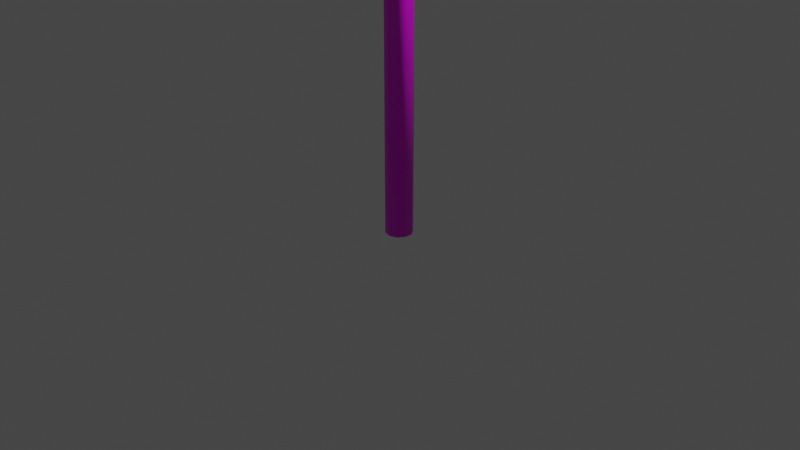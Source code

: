 # Source: squaresign.blend  (saved by Blender 3.0.42; exported with 4.5.12 LTS)
import bpy
from mathutils import Matrix  # noqa: F401  (used for matrix-valued properties, if any)

bpy.ops.wm.read_factory_settings(use_empty=True)
scene = bpy.context.scene
scene.name = 'Scene'

# ---- collections
col_collection = bpy.data.collections.new('Collection'); scene.collection.children.link(col_collection)

# ---- images (referenced by path relative to the original .blend; pixels are not part of the script)
import os
ASSET_DIR = os.environ.get("B2B_ASSET_DIR", "")  # directory of the original .blend (textures are referenced by path, not embedded)
HERE = os.path.dirname(os.path.abspath(__file__))  # packed textures are extracted next to this script under _unpacked/

def load_image(name, relpath, width, height, colorspace="sRGB"):
    """Load a texture the original file referenced (path relative to the .blend, or extracted next to this script)."""
    p = next((c for c in (os.path.join(HERE, relpath), os.path.join(ASSET_DIR, relpath)) if relpath and os.path.exists(c)), "")
    if p:
        img = bpy.data.images.load(p, check_existing=True)
        img.name = name
    else:  # same state as the original file: an image datablock whose file is absent (Cycles renders it pink)
        img = bpy.data.images.new(name, width, height)
        img.source = "FILE"
        img.filepath = "//" + (relpath or name)
    img.colorspace_settings.name = colorspace
    return img
img_squaresignkmtest_png = load_image('squaresignkmtest.png', 'squaresignkmtest.png', 1024, 1024, 'sRGB')

# ---- materials (node trees are filled in below, after node groups)
mat_yieldsign = bpy.data.materials.new('yieldsign')
mat_yieldsign.use_transparent_shadow = False

# ---- material node trees
mat_yieldsign.use_nodes = True; mat_yieldsign.node_tree.nodes.clear()
_N = mat_yieldsign.node_tree.nodes; _L = mat_yieldsign.node_tree.links
n0 = _N.new('ShaderNodeBsdfPrincipled'); n0.name = 'Principled BSDF'; n0.location = (10, 300)
n0.distribution = 'GGX'
n0.subsurface_method = 'RANDOM_WALK_SKIN'
n0.inputs[3].default_value = 1.45
n0.inputs[27].default_value = (0.0, 0.0, 0.0, 1.0)
n0.inputs[28].default_value = 1.0
n1 = _N.new('ShaderNodeOutputMaterial'); n1.name = 'Material Output'; n1.location = (300, 300)
n2 = _N.new('ShaderNodeTexImage'); n2.name = 'Image Texture'; n2.location = (-280, 280)
n2.image = img_squaresignkmtest_png
n2.interpolation = 'Closest'
_L.new(n0.outputs[0], n1.inputs[0])
_L.new(n2.outputs[0], n0.inputs[0])
n1.is_active_output = True

# ---- world
world_world = bpy.data.worlds.new('World'); scene.world = world_world
world_world.use_nodes = True; world_world.node_tree.nodes.clear()
_N = world_world.node_tree.nodes; _L = world_world.node_tree.links
n0 = _N.new('ShaderNodeOutputWorld'); n0.name = 'World Output'; n0.location = (300, 300)
n1 = _N.new('ShaderNodeBackground'); n1.name = 'Background'; n1.location = (10, 300)
n1.inputs[0].default_value = (0.05088, 0.05088, 0.05088, 1.0)
_L.new(n1.outputs[0], n0.inputs[0])
n0.is_active_output = True
world_world.color = (0.05088, 0.05088, 0.05088)
world_world.use_sun_shadow = False
world_world.sun_shadow_jitter_overblur = 0.0

# ---- cameras
cam_camera = bpy.data.cameras.new('Camera')
cam_camera.clip_end = 100.0
cam_camera.ortho_scale = 7.314

# ---- lights
light_light = bpy.data.lights.new('Light', 'POINT')
light_light.transmission_factor = 0.0
light_light.energy = 1000.0
light_light.shadow_soft_size = 0.1
light_light.shadow_maximum_resolution = 0.006
light_light.use_absolute_resolution = True

# ---- meshes
me_cylinder = bpy.data.meshes.new('Cylinder')
me_cylinder.from_pydata([(-5.845e-10, 0.1431, -0.1431), (-5.845e-10, 0.1431, 12.01), (0.08414, 0.1158, -0.1431), (0.08414, 0.1158, 12.01), (0.1361, 0.04423, -0.1431), (0.1361, 0.04423, 12.01), (0.1361, -0.04423, -0.1431), (0.1361, -0.04423, 12.01), (0.08414, -0.1158, -0.1431), (0.08414, -0.1158, 12.01), (-1.31e-08, -0.1431, -0.1431), (-1.31e-08, -0.1431, 12.01), (-0.08414, -0.1158, -0.1431), (-0.08414, -0.1158, 12.01), (-0.1361, -0.04423, -0.1431), (-0.1361, -0.04423, 12.01), (-0.1361, 0.04423, -0.1431), (-0.1361, 0.04423, 12.01), (-0.08414, 0.1158, -0.1431), (-0.08414, 0.1158, 12.01), (0.131, 1.176, 10.36), (0.131, 1.176, 12.71), (0.131, -1.176, 10.36), (0.131, -1.176, 12.71), (0.1911, 1.176, 10.36), (0.1911, 1.176, 12.71), (0.1911, -1.176, 10.36), (0.1911, -1.176, 12.71)], [], [(0, 1, 3, 2), (2, 3, 5, 4), (4, 5, 7, 6), (6, 7, 9, 8), (8, 9, 11, 10), (10, 11, 13, 12), (12, 13, 15, 14), (14, 15, 17, 16), (3, 1, 19, 17, 15, 13, 11, 9, 7, 5), (16, 17, 19, 18), (18, 19, 1, 0), (0, 2, 4, 6, 8, 10, 12, 14, 16, 18), (23, 21, 20, 22), (27, 26, 24, 25), (23, 22, 26, 27), (20, 21, 25, 24), (21, 23, 27, 25), (22, 20, 24, 26)])
me_cylinder.polygons.foreach_set('use_smooth', [True] * 18)
_uv = me_cylinder.uv_layers.new(name='UVMap')
_uv.uv.foreach_set('vector', [0.1794, 0.02274, 0.1794, 0.9801, 0.1626, 0.9802, 0.1626, 0.02286, 0.1626, 0.02286, 0.1626, 0.9802, 0.1459, 0.9803, 0.1459, 0.02298, 0.1459, 0.02298, 0.1459, 0.9803, 0.1292, 0.9805, 0.1292, 0.0231, 0.1292, 0.0231, 0.1292, 0.9805, 0.1125, 0.9806, 0.1125, 0.02322, 0.1125, 0.02322, 0.1125, 0.9806, 0.09581, 0.9807, 0.09581, 0.02335, 0.09581, 0.02335, 0.09581, 0.9807, 0.0791, 0.9808, 0.0791, 0.02347, 0.2462, 0.02226, 0.2462, 0.9796, 0.2295, 0.9797, 0.2295, 0.02238, 0.2295, 0.02238, 0.2295, 0.9797, 0.2128, 0.9799, 0.2128, 0.0225, 0.2861, 0.09403, 0.2861, 0.08277, 0.2928, 0.07366, 0.3035, 0.07019, 0.3142, 0.07366, 0.3208, 0.08277, 0.3208, 0.09403, 0.3142, 0.1031, 0.3035, 0.1066, 0.2928, 0.1031, 0.2128, 0.0225, 0.2128, 0.9799, 0.1961, 0.98, 0.1961, 0.02262, 0.1961, 0.02262, 0.1961, 0.98, 0.1794, 0.9801, 0.1794, 0.02274, 0.2928, 0.03696, 0.3035, 0.03348, 0.3142, 0.03696, 0.3208, 0.04606, 0.3208, 0.05732, 0.3142, 0.06642, 0.3035, 0.0699, 0.2928, 0.06642, 0.2861, 0.05732, 0.2861, 0.04606, 0.3039, 0.5715, 0.6032, 0.5715, 0.6032, 0.8708, 0.3039, 0.8708, 0.6804, 0.8754, 0.6804, 0.5684, 0.9844, 0.5684, 0.9844, 0.8754, 0.6917, 0.2475, 0.9832, 0.2538, 0.9753, 0.2623, 0.7011, 0.2563, 0.9832, 0.5545, 0.6917, 0.5452, 0.6996, 0.5368, 0.9737, 0.5458, 0.6917, 0.5452, 0.6917, 0.2475, 0.7011, 0.2563, 0.6996, 0.5368, 0.9832, 0.2538, 0.9832, 0.5545, 0.9737, 0.5458, 0.9753, 0.2623])
me_cylinder.materials.append(mat_yieldsign)
me_cylinder.use_remesh_fix_poles = True
me_cylinder.use_remesh_preserve_attributes = False
me_cylinder.update()

# ---- objects
ob_light = bpy.data.objects.new('Light', light_light)
ob_camera = bpy.data.objects.new('Camera', cam_camera)
ob_cylinder = bpy.data.objects.new('Cylinder', me_cylinder)

# ---- transforms, parenting, visibility, modifiers, constraints
ob_light.location = (4.076, 1.005, 5.904)
ob_light.rotation_euler = (0.6503, 0.05522, 1.866)
ob_light.lock_rotations_4d = False
ob_light.empty_display_type = 'ARROWS'
ob_light.color = (0.0, 0.0, 0.0, 0.0)
ob_light.lineart.crease_threshold = 0.0
ob_camera.location = (7.359, -6.926, 4.958)
ob_camera.rotation_euler = (1.109, 0.0, 0.8149)
ob_camera.lock_rotations_4d = False
ob_camera.empty_display_type = 'ARROWS'
ob_camera.color = (0.0, 0.0, 0.0, 0.0)
ob_camera.display_type = 'WIRE'
ob_camera.lineart.crease_threshold = 0.0
ob_cylinder.location = (0.0, 0.0, 0.0)

# ---- collection membership
col_collection.objects.link(ob_light)
col_collection.objects.link(ob_camera)
col_collection.objects.link(ob_cylinder)

# ---- scene / render settings (as saved in the file)
scene.camera = ob_camera
scene.frame_start = 1; scene.frame_end = 250; scene.frame_set(1)
scene.render.engine = 'BLENDER_EEVEE_NEXT'
scene.cycles.sampling_pattern = 'TABULATED_SOBOL'
scene.cycles.use_light_tree = False
scene.view_settings.view_transform = 'Filmic'
bpy.context.view_layer.update()
